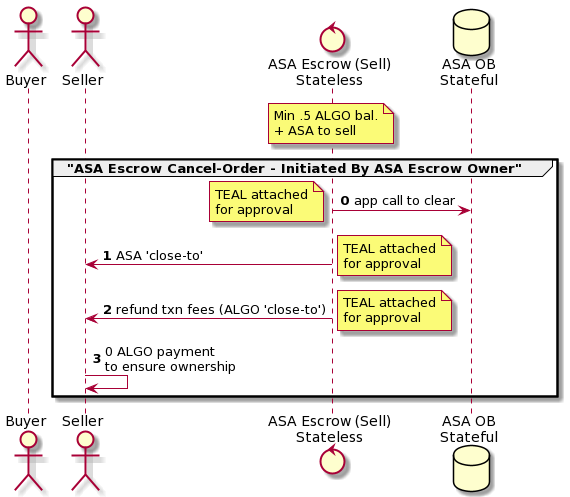

The diagram above was rendered by PlantUML. Its source (embedded in the PNG):
@startuml
actor Buyer
actor Seller
control "ASA Escrow (Sell)\nStateless" as ASAEscrow
database "ASA OB\nStateful" as ASAOB
note over ASAEscrow: Min .5 ALGO bal.\n+ ASA to sell

group "ASA Escrow Cancel-Order - Initiated By ASA Escrow Owner"
autonumber 0
ASAEscrow -> ASAOB: app call to clear
note left: TEAL attached\nfor approval
ASAEscrow -> Seller: ASA 'close-to'
note right: TEAL attached\nfor approval
ASAEscrow -> Seller: refund txn fees (ALGO 'close-to')
note right: TEAL attached\nfor approval
Seller -> Seller: 0 ALGO payment\nto ensure ownership
end
@enduml